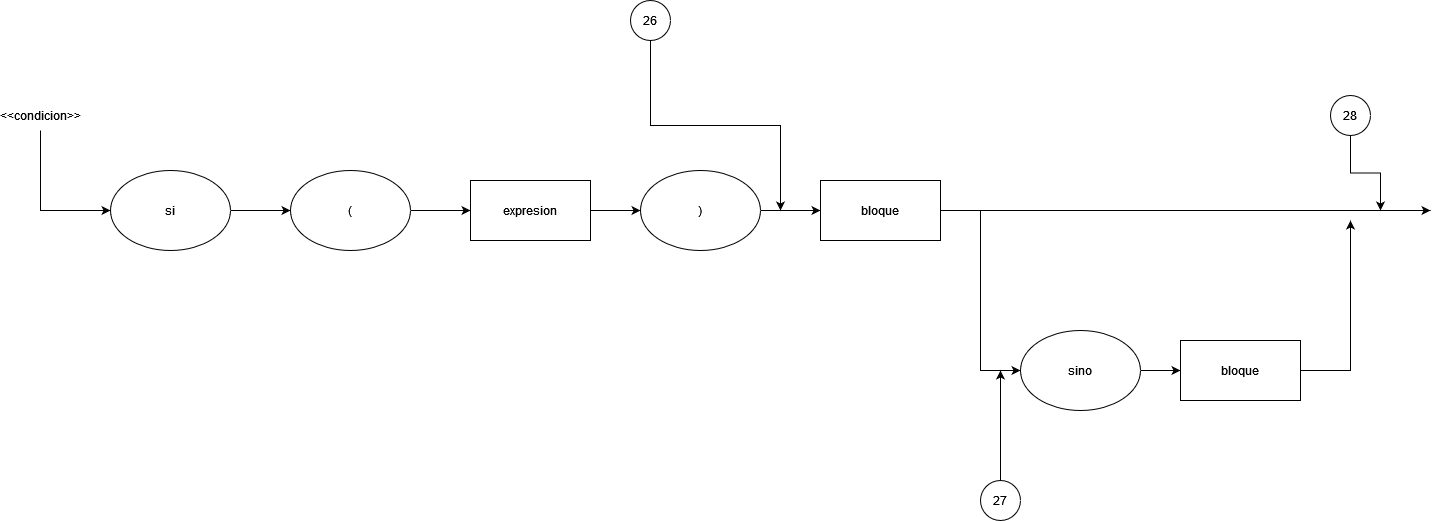

The diagram above was exported from draw.io. Its source (the exported page's mxGraphModel, read from the mxfile embedded in the PNG):
<mxGraphModel dx="1102" dy="600" grid="1" gridSize="10" guides="1" tooltips="1" connect="1" arrows="1" fold="1" page="1" pageScale="1" pageWidth="850" pageHeight="1100" math="0" shadow="0">
  <root>
    <mxCell id="0" />
    <mxCell id="1" parent="0" />
    <mxCell id="n7YofPgiTzcTmpkPx2CY-8" style="edgeStyle=orthogonalEdgeStyle;rounded=0;orthogonalLoop=1;jettySize=auto;html=1;exitX=1;exitY=0.5;exitDx=0;exitDy=0;entryX=0;entryY=0.5;entryDx=0;entryDy=0;" parent="1" source="n7YofPgiTzcTmpkPx2CY-1" target="n7YofPgiTzcTmpkPx2CY-2" edge="1">
      <mxGeometry relative="1" as="geometry" />
    </mxCell>
    <mxCell id="n7YofPgiTzcTmpkPx2CY-1" value="si" style="ellipse;whiteSpace=wrap;html=1;" parent="1" vertex="1">
      <mxGeometry x="140" y="190" width="120" height="80" as="geometry" />
    </mxCell>
    <mxCell id="n7YofPgiTzcTmpkPx2CY-9" style="edgeStyle=orthogonalEdgeStyle;rounded=0;orthogonalLoop=1;jettySize=auto;html=1;exitX=1;exitY=0.5;exitDx=0;exitDy=0;entryX=0;entryY=0.5;entryDx=0;entryDy=0;" parent="1" source="n7YofPgiTzcTmpkPx2CY-2" target="n7YofPgiTzcTmpkPx2CY-3" edge="1">
      <mxGeometry relative="1" as="geometry" />
    </mxCell>
    <mxCell id="n7YofPgiTzcTmpkPx2CY-2" value="(" style="ellipse;whiteSpace=wrap;html=1;" parent="1" vertex="1">
      <mxGeometry x="320" y="190" width="120" height="80" as="geometry" />
    </mxCell>
    <mxCell id="n7YofPgiTzcTmpkPx2CY-10" style="edgeStyle=orthogonalEdgeStyle;rounded=0;orthogonalLoop=1;jettySize=auto;html=1;exitX=1;exitY=0.5;exitDx=0;exitDy=0;entryX=0;entryY=0.5;entryDx=0;entryDy=0;" parent="1" source="n7YofPgiTzcTmpkPx2CY-3" target="n7YofPgiTzcTmpkPx2CY-4" edge="1">
      <mxGeometry relative="1" as="geometry" />
    </mxCell>
    <mxCell id="n7YofPgiTzcTmpkPx2CY-3" value="expresion" style="rounded=0;whiteSpace=wrap;html=1;" parent="1" vertex="1">
      <mxGeometry x="500" y="200" width="120" height="60" as="geometry" />
    </mxCell>
    <mxCell id="n7YofPgiTzcTmpkPx2CY-11" style="edgeStyle=orthogonalEdgeStyle;rounded=0;orthogonalLoop=1;jettySize=auto;html=1;exitX=1;exitY=0.5;exitDx=0;exitDy=0;entryX=0;entryY=0.5;entryDx=0;entryDy=0;" parent="1" source="n7YofPgiTzcTmpkPx2CY-4" target="n7YofPgiTzcTmpkPx2CY-5" edge="1">
      <mxGeometry relative="1" as="geometry" />
    </mxCell>
    <mxCell id="n7YofPgiTzcTmpkPx2CY-4" value=")" style="ellipse;whiteSpace=wrap;html=1;" parent="1" vertex="1">
      <mxGeometry x="670" y="190" width="120" height="80" as="geometry" />
    </mxCell>
    <mxCell id="n7YofPgiTzcTmpkPx2CY-12" style="edgeStyle=orthogonalEdgeStyle;rounded=0;orthogonalLoop=1;jettySize=auto;html=1;exitX=1;exitY=0.5;exitDx=0;exitDy=0;" parent="1" source="n7YofPgiTzcTmpkPx2CY-5" edge="1">
      <mxGeometry relative="1" as="geometry">
        <mxPoint x="1460" y="230" as="targetPoint" />
      </mxGeometry>
    </mxCell>
    <mxCell id="n7YofPgiTzcTmpkPx2CY-13" style="edgeStyle=orthogonalEdgeStyle;rounded=0;orthogonalLoop=1;jettySize=auto;html=1;exitX=1;exitY=0.5;exitDx=0;exitDy=0;entryX=0;entryY=0.5;entryDx=0;entryDy=0;" parent="1" source="n7YofPgiTzcTmpkPx2CY-5" target="n7YofPgiTzcTmpkPx2CY-6" edge="1">
      <mxGeometry relative="1" as="geometry" />
    </mxCell>
    <mxCell id="n7YofPgiTzcTmpkPx2CY-5" value="bloque" style="rounded=0;whiteSpace=wrap;html=1;" parent="1" vertex="1">
      <mxGeometry x="850" y="200" width="120" height="60" as="geometry" />
    </mxCell>
    <mxCell id="n7YofPgiTzcTmpkPx2CY-14" style="edgeStyle=orthogonalEdgeStyle;rounded=0;orthogonalLoop=1;jettySize=auto;html=1;exitX=1;exitY=0.5;exitDx=0;exitDy=0;entryX=0;entryY=0.5;entryDx=0;entryDy=0;" parent="1" source="n7YofPgiTzcTmpkPx2CY-6" target="n7YofPgiTzcTmpkPx2CY-7" edge="1">
      <mxGeometry relative="1" as="geometry" />
    </mxCell>
    <mxCell id="n7YofPgiTzcTmpkPx2CY-6" value="sino" style="ellipse;whiteSpace=wrap;html=1;" parent="1" vertex="1">
      <mxGeometry x="1050" y="350" width="120" height="80" as="geometry" />
    </mxCell>
    <mxCell id="n7YofPgiTzcTmpkPx2CY-15" style="edgeStyle=orthogonalEdgeStyle;rounded=0;orthogonalLoop=1;jettySize=auto;html=1;exitX=1;exitY=0.5;exitDx=0;exitDy=0;" parent="1" source="n7YofPgiTzcTmpkPx2CY-7" edge="1">
      <mxGeometry relative="1" as="geometry">
        <mxPoint x="1380" y="240" as="targetPoint" />
      </mxGeometry>
    </mxCell>
    <mxCell id="n7YofPgiTzcTmpkPx2CY-7" value="bloque" style="rounded=0;whiteSpace=wrap;html=1;" parent="1" vertex="1">
      <mxGeometry x="1210" y="360" width="120" height="60" as="geometry" />
    </mxCell>
    <mxCell id="f3naNR7W2y3hHGLJxUOB-2" style="edgeStyle=orthogonalEdgeStyle;rounded=0;orthogonalLoop=1;jettySize=auto;html=1;exitX=0.5;exitY=1;exitDx=0;exitDy=0;entryX=0;entryY=0.5;entryDx=0;entryDy=0;" parent="1" source="qx-fOcCCI2xasy3winWl-1" target="n7YofPgiTzcTmpkPx2CY-1" edge="1">
      <mxGeometry relative="1" as="geometry">
        <mxPoint x="60" y="230" as="sourcePoint" />
      </mxGeometry>
    </mxCell>
    <mxCell id="qx-fOcCCI2xasy3winWl-1" value="&amp;lt;&amp;lt;condicion&amp;gt;&amp;gt;" style="text;html=1;strokeColor=none;fillColor=none;align=center;verticalAlign=middle;whiteSpace=wrap;rounded=0;" parent="1" vertex="1">
      <mxGeometry x="40" y="120" width="60" height="30" as="geometry" />
    </mxCell>
    <mxCell id="_ZLyYNWhW169yIkAXLDo-2" style="edgeStyle=orthogonalEdgeStyle;rounded=0;orthogonalLoop=1;jettySize=auto;html=1;exitX=0.5;exitY=1;exitDx=0;exitDy=0;" edge="1" parent="1" source="_ZLyYNWhW169yIkAXLDo-1">
      <mxGeometry relative="1" as="geometry">
        <mxPoint x="810" y="230" as="targetPoint" />
      </mxGeometry>
    </mxCell>
    <mxCell id="_ZLyYNWhW169yIkAXLDo-1" value="26" style="ellipse;whiteSpace=wrap;html=1;aspect=fixed;" vertex="1" parent="1">
      <mxGeometry x="660" y="20" width="40" height="40" as="geometry" />
    </mxCell>
    <mxCell id="_ZLyYNWhW169yIkAXLDo-4" style="edgeStyle=orthogonalEdgeStyle;rounded=0;orthogonalLoop=1;jettySize=auto;html=1;exitX=0.5;exitY=0;exitDx=0;exitDy=0;" edge="1" parent="1" source="_ZLyYNWhW169yIkAXLDo-3">
      <mxGeometry relative="1" as="geometry">
        <mxPoint x="1030" y="390" as="targetPoint" />
      </mxGeometry>
    </mxCell>
    <mxCell id="_ZLyYNWhW169yIkAXLDo-3" value="27" style="ellipse;whiteSpace=wrap;html=1;aspect=fixed;" vertex="1" parent="1">
      <mxGeometry x="1010" y="500" width="40" height="40" as="geometry" />
    </mxCell>
    <mxCell id="_ZLyYNWhW169yIkAXLDo-6" style="edgeStyle=orthogonalEdgeStyle;rounded=0;orthogonalLoop=1;jettySize=auto;html=1;exitX=0.5;exitY=1;exitDx=0;exitDy=0;" edge="1" parent="1" source="_ZLyYNWhW169yIkAXLDo-5">
      <mxGeometry relative="1" as="geometry">
        <mxPoint x="1410" y="230" as="targetPoint" />
      </mxGeometry>
    </mxCell>
    <mxCell id="_ZLyYNWhW169yIkAXLDo-5" value="28" style="ellipse;whiteSpace=wrap;html=1;aspect=fixed;" vertex="1" parent="1">
      <mxGeometry x="1360" y="115" width="40" height="40" as="geometry" />
    </mxCell>
  </root>
</mxGraphModel>